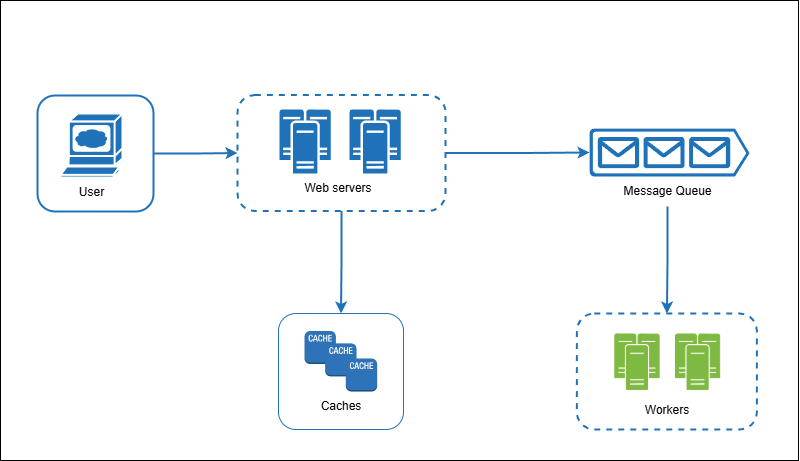

The diagram above was exported from draw.io. Its source (the exported page's mxGraphModel, read from the mxfile embedded in the PNG):
<mxGraphModel dx="914" dy="547" grid="1" gridSize="10" guides="1" tooltips="1" connect="1" arrows="1" fold="1" page="1" pageScale="1" pageWidth="1169" pageHeight="827" math="0" shadow="0">
  <root>
    <mxCell id="0" />
    <mxCell id="1" parent="0" />
    <mxCell id="2" value="" style="rounded=0;whiteSpace=wrap;html=1;" vertex="1" parent="1">
      <mxGeometry x="90" y="97" width="798" height="460" as="geometry" />
    </mxCell>
    <mxCell id="3" value="" style="edgeStyle=orthogonalEdgeStyle;rounded=0;orthogonalLoop=1;jettySize=auto;html=1;strokeColor=#2072b8;strokeWidth=2;" edge="1" source="4" target="6" parent="1">
      <mxGeometry relative="1" as="geometry" />
    </mxCell>
    <mxCell id="4" value="" style="whiteSpace=wrap;html=1;aspect=fixed;fillColor=none;strokeColor=#2072b8;rounded=1;strokeWidth=2;" vertex="1" parent="1">
      <mxGeometry x="127" y="192" width="116" height="116" as="geometry" />
    </mxCell>
    <mxCell id="5" style="edgeStyle=orthogonalEdgeStyle;rounded=0;orthogonalLoop=1;jettySize=auto;html=1;entryX=0.5;entryY=0;entryDx=0;entryDy=0;strokeColor=#2072b8;strokeWidth=2;" edge="1" source="6" target="16" parent="1">
      <mxGeometry relative="1" as="geometry" />
    </mxCell>
    <mxCell id="6" value="" style="rounded=1;whiteSpace=wrap;html=1;fillColor=none;dashed=1;strokeColor=#2072b8;strokeWidth=2;" vertex="1" parent="1">
      <mxGeometry x="327" y="191.5" width="208" height="116" as="geometry" />
    </mxCell>
    <mxCell id="7" value="" style="sketch=0;aspect=fixed;pointerEvents=1;shadow=0;dashed=0;html=1;strokeColor=none;labelPosition=center;verticalLabelPosition=bottom;verticalAlign=top;align=center;fillColor=#2072b8;shape=mxgraph.azure.queue_generic" vertex="1" parent="1">
      <mxGeometry x="679" y="225" width="160" height="48" as="geometry" />
    </mxCell>
    <mxCell id="8" value="" style="shape=mxgraph.cisco.computers_and_peripherals.web_browser;html=1;pointerEvents=1;dashed=0;fillColor=#2072b8;strokeColor=#ffffff;strokeWidth=2;verticalLabelPosition=bottom;verticalAlign=top;align=center;outlineConnect=0;" vertex="1" parent="1">
      <mxGeometry x="150" y="210" width="62" height="64" as="geometry" />
    </mxCell>
    <mxCell id="9" value="" style="sketch=0;aspect=fixed;pointerEvents=1;shadow=0;dashed=0;html=1;strokeColor=none;labelPosition=center;verticalLabelPosition=bottom;verticalAlign=top;align=center;fillColor=#2072b8;shape=mxgraph.mscae.enterprise.cluster_server" vertex="1" parent="1">
      <mxGeometry x="369" y="206" width="51.2" height="64" as="geometry" />
    </mxCell>
    <mxCell id="10" value="User" style="text;html=1;align=center;verticalAlign=middle;resizable=0;points=[];autosize=1;strokeColor=none;fillColor=none;" vertex="1" parent="1">
      <mxGeometry x="156" y="274" width="50" height="30" as="geometry" />
    </mxCell>
    <mxCell id="11" value="" style="sketch=0;aspect=fixed;pointerEvents=1;shadow=0;dashed=0;html=1;strokeColor=none;labelPosition=center;verticalLabelPosition=bottom;verticalAlign=top;align=center;fillColor=#2072b8;shape=mxgraph.mscae.enterprise.cluster_server" vertex="1" parent="1">
      <mxGeometry x="439" y="206" width="51.2" height="64" as="geometry" />
    </mxCell>
    <mxCell id="12" value="Web servers" style="text;html=1;align=center;verticalAlign=middle;whiteSpace=wrap;rounded=0;" vertex="1" parent="1">
      <mxGeometry x="385" y="270" width="86" height="30" as="geometry" />
    </mxCell>
    <mxCell id="13" value="" style="edgeStyle=orthogonalEdgeStyle;rounded=0;orthogonalLoop=1;jettySize=auto;html=1;strokeColor=#2072b8;strokeWidth=2;" edge="1" source="14" target="24" parent="1">
      <mxGeometry relative="1" as="geometry" />
    </mxCell>
    <mxCell id="14" value="Message Queue" style="text;html=1;align=center;verticalAlign=middle;resizable=0;points=[];autosize=1;strokeColor=none;fillColor=none;" vertex="1" parent="1">
      <mxGeometry x="702" y="273" width="110" height="30" as="geometry" />
    </mxCell>
    <mxCell id="15" value="" style="group;strokeWidth=2;" vertex="1" connectable="0" parent="1">
      <mxGeometry x="368" y="410" width="125.01999999999998" height="116" as="geometry" />
    </mxCell>
    <mxCell id="16" value="" style="rounded=1;whiteSpace=wrap;html=1;fillColor=none;fontColor=#ffffff;strokeColor=#2072b8;" vertex="1" parent="15">
      <mxGeometry width="125.02" height="116" as="geometry" />
    </mxCell>
    <mxCell id="17" value="Caches" style="text;html=1;align=center;verticalAlign=middle;whiteSpace=wrap;rounded=0;" vertex="1" parent="15">
      <mxGeometry x="30.220000000000027" y="81.5" width="65.93" height="23" as="geometry" />
    </mxCell>
    <mxCell id="18" value="" style="group" vertex="1" connectable="0" parent="15">
      <mxGeometry x="26" y="17.5" width="72.68" height="60.5" as="geometry" />
    </mxCell>
    <mxCell id="19" value="" style="outlineConnect=0;dashed=0;verticalLabelPosition=bottom;verticalAlign=top;align=center;html=1;shape=mxgraph.aws3.cache_node;fillColor=#2E73B8;gradientColor=none;strokeColor=#2072b8;aspect=fixed;" vertex="1" parent="18">
      <mxGeometry width="31.43075817130846" height="32.99817130846033" as="geometry" />
    </mxCell>
    <mxCell id="20" value="" style="outlineConnect=0;dashed=0;verticalLabelPosition=bottom;verticalAlign=top;align=center;html=1;shape=mxgraph.aws3.cache_node;fillColor=#2E73B8;gradientColor=none;strokeColor=#2072b8;aspect=fixed;" vertex="1" parent="18">
      <mxGeometry x="20.624290578887624" y="12.375" width="31.43075817130846" height="32.99817130846033" as="geometry" />
    </mxCell>
    <mxCell id="21" value="" style="outlineConnect=0;dashed=0;verticalLabelPosition=bottom;verticalAlign=top;align=center;html=1;shape=mxgraph.aws3.cache_node;fillColor=#2E73B8;gradientColor=none;strokeColor=#2072b8;aspect=fixed;" vertex="1" parent="18">
      <mxGeometry x="41.24858115777525" y="27.5" width="31.43075817130846" height="32.99817130846033" as="geometry" />
    </mxCell>
    <mxCell id="22" style="edgeStyle=orthogonalEdgeStyle;rounded=0;orthogonalLoop=1;jettySize=auto;html=1;entryX=0;entryY=0.5;entryDx=0;entryDy=0;entryPerimeter=0;strokeColor=#2072b8;strokeWidth=2;" edge="1" source="6" target="7" parent="1">
      <mxGeometry relative="1" as="geometry" />
    </mxCell>
    <mxCell id="23" value="" style="group;strokeWidth=2;" vertex="1" connectable="0" parent="1">
      <mxGeometry x="656" y="411" width="180" height="116" as="geometry" />
    </mxCell>
    <mxCell id="24" value="" style="rounded=1;whiteSpace=wrap;html=1;fillColor=none;dashed=1;strokeColor=#2072b8;strokeWidth=2;" vertex="1" parent="23">
      <mxGeometry x="10.384615384615385" y="-1" width="180" height="116" as="geometry" />
    </mxCell>
    <mxCell id="25" value="" style="sketch=0;aspect=fixed;pointerEvents=1;shadow=0;dashed=0;html=1;strokeColor=#7eb941;labelPosition=center;verticalLabelPosition=bottom;verticalAlign=top;align=center;fillColor=#7eb941;shape=mxgraph.mscae.enterprise.cluster_server;fontColor=#ffffff;" vertex="1" parent="23">
      <mxGeometry x="48.2884615384615" y="19.5" width="44.30769230769231" height="55.38461538461538" as="geometry" />
    </mxCell>
    <mxCell id="26" value="" style="sketch=0;aspect=fixed;pointerEvents=1;shadow=0;dashed=0;html=1;strokeColor=#7eb941;labelPosition=center;verticalLabelPosition=bottom;verticalAlign=top;align=center;fillColor=#7eb941;shape=mxgraph.mscae.enterprise.cluster_server;fontColor=#ffffff;" vertex="1" parent="23">
      <mxGeometry x="108.86538461538457" y="19.5" width="44.30769230769231" height="55.38461538461538" as="geometry" />
    </mxCell>
    <mxCell id="27" value="Workers" style="text;html=1;align=center;verticalAlign=middle;whiteSpace=wrap;rounded=0;" vertex="1" parent="23">
      <mxGeometry x="64.03846153846153" y="81" width="74.42307692307692" height="30" as="geometry" />
    </mxCell>
  </root>
</mxGraphModel>